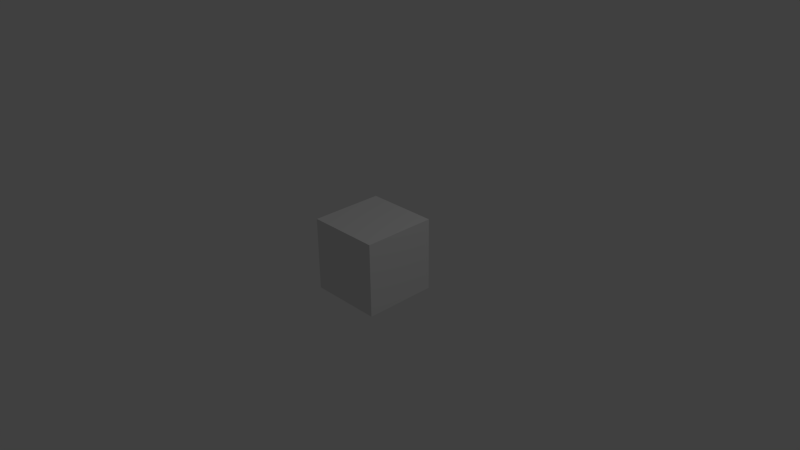 # Source: Crate1x1x1.blend  (saved by Blender 2.73.0; exported with 4.5.12 LTS)
import bpy
from mathutils import Matrix  # noqa: F401  (used for matrix-valued properties, if any)

bpy.ops.wm.read_factory_settings(use_empty=True)
scene = bpy.context.scene
scene.name = 'Scene'

# ---- collections
col_collection_1 = bpy.data.collections.new('Collection 1'); scene.collection.children.link(col_collection_1)

# ---- materials (node trees are filled in below, after node groups)
mat_create1x1x1 = bpy.data.materials.new('Create1x1x1')
mat_create1x1x1.alpha_threshold = 0.0
mat_create1x1x1.use_transparent_shadow = False
mat_create1x1x1.roughness = 0.5
mat_create1x1x1.line_color = (0.0, 0.0, 0.0, 1.0)

# ---- material node trees

# ---- world
world_world = bpy.data.worlds.new('World'); scene.world = world_world
world_world.color = (0.05088, 0.05088, 0.05088)
world_world.use_sun_shadow = False
world_world.sun_shadow_jitter_overblur = 0.0
world_world.cycles.sampling_method = 'MANUAL'
world_world.cycles.sample_map_resolution = 256

# ---- cameras
cam_camera = bpy.data.cameras.new('Camera')
cam_camera.clip_end = 100.0
cam_camera.lens = 35.0
cam_camera.sensor_width = 32.0
cam_camera.sensor_height = 18.0
cam_camera.ortho_scale = 7.314
cam_camera.dof.focus_distance = 0.0
cam_camera.dof.aperture_fstop = 128.0

# ---- lights
light_lamp = bpy.data.lights.new('Lamp', 'POINT')
light_lamp.transmission_factor = 0.0
light_lamp.cutoff_distance = 30.0
light_lamp.energy = 100.0
light_lamp.shadow_buffer_clip_start = 1.001
light_lamp.shadow_soft_size = 0.1
light_lamp.shadow_maximum_resolution = 0.006
light_lamp.use_absolute_resolution = True
light_lamp.cycles.use_multiple_importance_sampling = False

# ---- meshes
me_cube = bpy.data.meshes.new('Cube')
me_cube.from_pydata([(0.5, 0.5, -0.5), (0.5, -0.5, -0.5), (-0.5, -0.5, -0.5), (-0.5, 0.5, -0.5), (0.5, 0.5, 0.5), (0.5, -0.5, 0.5), (-0.5, -0.5, 0.5), (-0.5, 0.5, 0.5)], [], [(0, 1, 2, 3), (4, 7, 6, 5), (0, 4, 5, 1), (1, 5, 6, 2), (2, 6, 7, 3), (4, 0, 3, 7)])
_uv = me_cube.uv_layers.new(name='UVMap')
_uv.uv.foreach_set('vector', [0.6667, 4.967e-08, 1.0, 0.0, 1.0, 0.3333, 0.6667, 0.3333, 0.6667, 0.3333, 0.6667, 0.6667, 0.3333, 0.6667, 0.3333, 0.3333, 0.6667, 0.3333, 0.3333, 0.3333, 0.3333, 0.0, 0.6667, 1.49e-07, 2.98e-08, 0.3333, 0.0, 1.093e-07, 0.3333, 0.0, 0.3333, 0.3333, 0.3333, 1.0, 3.974e-08, 1.0, 0.0, 0.6667, 0.3333, 0.6667, 0.0, 0.3333, 0.3333, 0.3333, 0.3333, 0.6667, 2.98e-08, 0.6667])
me_cube.materials.append(mat_create1x1x1)
me_cube.use_remesh_preserve_volume = False
me_cube.use_remesh_preserve_attributes = False
me_cube.use_mirror_vertex_groups = False
me_cube.update()

# ---- objects
ob_cube = bpy.data.objects.new('Cube', me_cube)
ob_lamp = bpy.data.objects.new('Lamp', light_lamp)
ob_camera = bpy.data.objects.new('Camera', cam_camera)

# ---- transforms, parenting, visibility, modifiers, constraints
ob_cube.location = (0.0, 0.0, 0.0)
ob_cube.lock_rotations_4d = False
ob_cube.empty_display_type = 'ARROWS'
ob_cube.lineart.crease_threshold = 0.0
ob_lamp.location = (4.076, 1.005, 5.904)
ob_lamp.rotation_euler = (0.6503, 0.05522, 1.866)
ob_lamp.lock_rotations_4d = False
ob_lamp.empty_display_type = 'ARROWS'
ob_lamp.color = (0.0, 0.0, 0.0, 0.0)
ob_lamp.lineart.crease_threshold = 0.0
ob_camera.location = (7.481, -6.508, 5.344)
ob_camera.rotation_euler = (1.109, 0.01082, 0.8149)
ob_camera.lock_rotations_4d = False
ob_camera.empty_display_type = 'ARROWS'
ob_camera.color = (0.0, 0.0, 0.0, 0.0)
ob_camera.display_type = 'WIRE'
ob_camera.lineart.crease_threshold = 0.0

# ---- collection membership
col_collection_1.objects.link(ob_cube)
col_collection_1.objects.link(ob_lamp)
col_collection_1.objects.link(ob_camera)

# ---- scene / render settings (as saved in the file)
scene.camera = ob_camera
scene.frame_start = 1; scene.frame_end = 250; scene.frame_set(1)
scene.render.engine = 'BLENDER_EEVEE_NEXT'
scene.render.resolution_percentage = 50
scene.render.dither_intensity = 0.0
scene.cycles.use_denoising = False
scene.cycles.samples = 10
scene.cycles.sampling_pattern = 'TABULATED_SOBOL'
scene.cycles.light_sampling_threshold = 0.0
scene.cycles.use_adaptive_sampling = False
scene.cycles.use_light_tree = False
scene.cycles.blur_glossy = 0.0
scene.cycles.pixel_filter_type = 'GAUSSIAN'
scene.cycles.sample_clamp_indirect = 0.0
scene.view_settings.view_transform = 'Standard'
bpy.context.view_layer.update()
